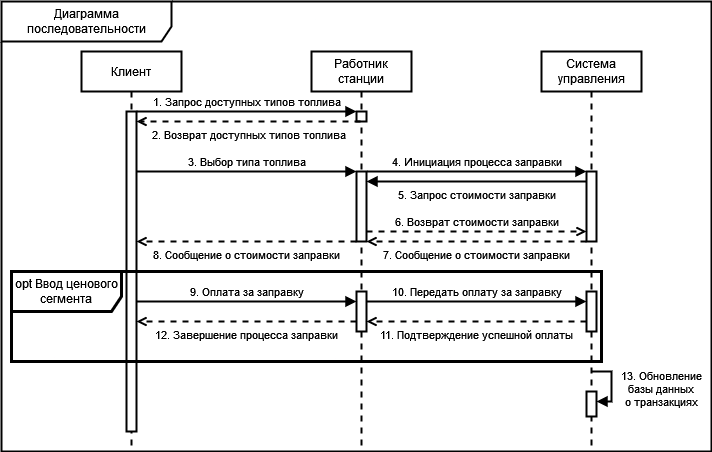

The diagram above was exported from draw.io. Its source (the exported page's mxGraphModel, read from the mxfile embedded in the PNG):
<mxGraphModel dx="1667" dy="765" grid="1" gridSize="10" guides="1" tooltips="1" connect="1" arrows="1" fold="1" page="1" pageScale="1" pageWidth="850" pageHeight="1100" math="0" shadow="0">
  <root>
    <mxCell id="0" />
    <mxCell id="1" parent="0" />
    <mxCell id="4vtOYGY8kwyqNaTi0m9n-18" value="Диаграмма последовательности" style="shape=umlFrame;whiteSpace=wrap;html=1;pointerEvents=0;width=170;height=40;strokeWidth=2;" parent="1" vertex="1">
      <mxGeometry x="590" y="10" width="710" height="450" as="geometry" />
    </mxCell>
    <mxCell id="4vtOYGY8kwyqNaTi0m9n-21" value="Клиент" style="shape=umlLifeline;perimeter=lifelinePerimeter;whiteSpace=wrap;html=1;container=1;dropTarget=0;collapsible=0;recursiveResize=0;outlineConnect=0;portConstraint=eastwest;newEdgeStyle={&quot;curved&quot;:0,&quot;rounded&quot;:0};strokeWidth=2;" parent="1" vertex="1">
      <mxGeometry x="670" y="60" width="100" height="400" as="geometry" />
    </mxCell>
    <mxCell id="4vtOYGY8kwyqNaTi0m9n-28" value="" style="html=1;points=[[0,0,0,0,5],[0,1,0,0,-5],[1,0,0,0,5],[1,1,0,0,-5]];perimeter=orthogonalPerimeter;outlineConnect=0;targetShapes=umlLifeline;portConstraint=eastwest;newEdgeStyle={&quot;curved&quot;:0,&quot;rounded&quot;:0};strokeWidth=2;" parent="4vtOYGY8kwyqNaTi0m9n-21" vertex="1">
      <mxGeometry x="45" y="60" width="10" height="320" as="geometry" />
    </mxCell>
    <mxCell id="4vtOYGY8kwyqNaTi0m9n-22" value="Работник станции" style="shape=umlLifeline;perimeter=lifelinePerimeter;whiteSpace=wrap;html=1;container=1;dropTarget=0;collapsible=0;recursiveResize=0;outlineConnect=0;portConstraint=eastwest;newEdgeStyle={&quot;curved&quot;:0,&quot;rounded&quot;:0};strokeWidth=2;" parent="1" vertex="1">
      <mxGeometry x="900" y="60" width="100" height="400" as="geometry" />
    </mxCell>
    <mxCell id="4vtOYGY8kwyqNaTi0m9n-23" value="" style="html=1;points=[[0,0,0,0,5],[0,1,0,0,-5],[1,0,0,0,5],[1,1,0,0,-5]];perimeter=orthogonalPerimeter;outlineConnect=0;targetShapes=umlLifeline;portConstraint=eastwest;newEdgeStyle={&quot;curved&quot;:0,&quot;rounded&quot;:0};strokeWidth=2;" parent="4vtOYGY8kwyqNaTi0m9n-22" vertex="1">
      <mxGeometry x="45" y="60" width="10" height="10" as="geometry" />
    </mxCell>
    <mxCell id="4vtOYGY8kwyqNaTi0m9n-31" value="" style="html=1;points=[[0,0,0,0,5],[0,1,0,0,-5],[1,0,0,0,5],[1,1,0,0,-5]];perimeter=orthogonalPerimeter;outlineConnect=0;targetShapes=umlLifeline;portConstraint=eastwest;newEdgeStyle={&quot;curved&quot;:0,&quot;rounded&quot;:0};strokeWidth=2;" parent="4vtOYGY8kwyqNaTi0m9n-22" vertex="1">
      <mxGeometry x="45" y="120" width="10" height="70" as="geometry" />
    </mxCell>
    <mxCell id="4vtOYGY8kwyqNaTi0m9n-39" value="" style="html=1;points=[[0,0,0,0,5],[0,1,0,0,-5],[1,0,0,0,5],[1,1,0,0,-5]];perimeter=orthogonalPerimeter;outlineConnect=0;targetShapes=umlLifeline;portConstraint=eastwest;newEdgeStyle={&quot;curved&quot;:0,&quot;rounded&quot;:0};strokeWidth=2;" parent="4vtOYGY8kwyqNaTi0m9n-22" vertex="1">
      <mxGeometry x="45" y="240" width="10" height="40" as="geometry" />
    </mxCell>
    <mxCell id="4vtOYGY8kwyqNaTi0m9n-24" value="Система управления" style="shape=umlLifeline;perimeter=lifelinePerimeter;whiteSpace=wrap;html=1;container=1;dropTarget=0;collapsible=0;recursiveResize=0;outlineConnect=0;portConstraint=eastwest;newEdgeStyle={&quot;curved&quot;:0,&quot;rounded&quot;:0};strokeWidth=2;" parent="1" vertex="1">
      <mxGeometry x="1130" y="60" width="100" height="400" as="geometry" />
    </mxCell>
    <mxCell id="4vtOYGY8kwyqNaTi0m9n-25" value="" style="html=1;points=[[0,0,0,0,5],[0,1,0,0,-5],[1,0,0,0,5],[1,1,0,0,-5]];perimeter=orthogonalPerimeter;outlineConnect=0;targetShapes=umlLifeline;portConstraint=eastwest;newEdgeStyle={&quot;curved&quot;:0,&quot;rounded&quot;:0};strokeWidth=2;" parent="4vtOYGY8kwyqNaTi0m9n-24" vertex="1">
      <mxGeometry x="45" y="120" width="10" height="70" as="geometry" />
    </mxCell>
    <mxCell id="4vtOYGY8kwyqNaTi0m9n-33" value="" style="html=1;points=[[0,0,0,0,5],[0,1,0,0,-5],[1,0,0,0,5],[1,1,0,0,-5]];perimeter=orthogonalPerimeter;outlineConnect=0;targetShapes=umlLifeline;portConstraint=eastwest;newEdgeStyle={&quot;curved&quot;:0,&quot;rounded&quot;:0};strokeWidth=2;" parent="4vtOYGY8kwyqNaTi0m9n-24" vertex="1">
      <mxGeometry x="45" y="240" width="10" height="40" as="geometry" />
    </mxCell>
    <mxCell id="DaDwhZEhizH2eBtOXTgz-14" value="13. Обновление &lt;br&gt;базы данных &lt;br&gt;о транзакциях" style="html=1;verticalAlign=bottom;endArrow=block;curved=0;rounded=0;strokeWidth=2;" parent="4vtOYGY8kwyqNaTi0m9n-24" target="4vtOYGY8kwyqNaTi0m9n-37" edge="1">
      <mxGeometry x="0.5385" y="51" width="80" relative="1" as="geometry">
        <mxPoint x="50" y="320" as="sourcePoint" />
        <mxPoint x="55" y="335" as="targetPoint" />
        <Array as="points">
          <mxPoint x="50" y="320" />
          <mxPoint x="70" y="320" />
          <mxPoint x="70" y="340" />
          <mxPoint x="70" y="350" />
        </Array>
        <mxPoint x="50" y="-41" as="offset" />
      </mxGeometry>
    </mxCell>
    <mxCell id="4vtOYGY8kwyqNaTi0m9n-37" value="" style="html=1;points=[[0,0,0,0,5],[0,1,0,0,-5],[1,0,0,0,5],[1,1,0,0,-5]];perimeter=orthogonalPerimeter;outlineConnect=0;targetShapes=umlLifeline;portConstraint=eastwest;newEdgeStyle={&quot;curved&quot;:0,&quot;rounded&quot;:0};strokeWidth=2;" parent="4vtOYGY8kwyqNaTi0m9n-24" vertex="1">
      <mxGeometry x="45" y="340" width="10" height="25" as="geometry" />
    </mxCell>
    <mxCell id="DaDwhZEhizH2eBtOXTgz-1" value="1. Запрос доступных типов топлива" style="html=1;verticalAlign=bottom;endArrow=block;curved=0;rounded=0;strokeWidth=2;" parent="1" edge="1">
      <mxGeometry width="80" relative="1" as="geometry">
        <mxPoint x="725" y="120" as="sourcePoint" />
        <mxPoint x="945" y="120" as="targetPoint" />
        <Array as="points" />
        <mxPoint as="offset" />
      </mxGeometry>
    </mxCell>
    <mxCell id="DaDwhZEhizH2eBtOXTgz-4" value="2. Возврат доступных типов топлива" style="html=1;verticalAlign=top;endArrow=open;curved=0;rounded=0;strokeWidth=2;dashed=1;endFill=0;" parent="1" source="4vtOYGY8kwyqNaTi0m9n-22" target="4vtOYGY8kwyqNaTi0m9n-28" edge="1">
      <mxGeometry width="80" relative="1" as="geometry">
        <mxPoint x="735" y="130" as="sourcePoint" />
        <mxPoint x="955" y="130" as="targetPoint" />
        <Array as="points">
          <mxPoint x="830" y="130" />
        </Array>
        <mxPoint as="offset" />
      </mxGeometry>
    </mxCell>
    <mxCell id="DaDwhZEhizH2eBtOXTgz-5" value="3. Выбор типа топлива" style="html=1;verticalAlign=bottom;endArrow=block;curved=0;rounded=0;strokeWidth=2;" parent="1" source="4vtOYGY8kwyqNaTi0m9n-28" target="4vtOYGY8kwyqNaTi0m9n-31" edge="1">
      <mxGeometry width="80" relative="1" as="geometry">
        <mxPoint x="720" y="174.5" as="sourcePoint" />
        <mxPoint x="935" y="164.5" as="targetPoint" />
        <Array as="points">
          <mxPoint x="840" y="180" />
        </Array>
        <mxPoint as="offset" />
      </mxGeometry>
    </mxCell>
    <mxCell id="DaDwhZEhizH2eBtOXTgz-6" value="4. Инициация процесса заправки" style="html=1;verticalAlign=bottom;endArrow=block;curved=0;rounded=0;strokeWidth=2;" parent="1" source="4vtOYGY8kwyqNaTi0m9n-31" target="4vtOYGY8kwyqNaTi0m9n-25" edge="1">
      <mxGeometry width="80" relative="1" as="geometry">
        <mxPoint x="945" y="174.5" as="sourcePoint" />
        <mxPoint x="1165" y="174.5" as="targetPoint" />
        <Array as="points">
          <mxPoint x="1060" y="180" />
        </Array>
        <mxPoint as="offset" />
      </mxGeometry>
    </mxCell>
    <mxCell id="DaDwhZEhizH2eBtOXTgz-7" value="5. Запрос стоимости заправки" style="html=1;verticalAlign=top;endArrow=block;curved=0;rounded=0;strokeWidth=2;" parent="1" source="4vtOYGY8kwyqNaTi0m9n-25" target="4vtOYGY8kwyqNaTi0m9n-31" edge="1">
      <mxGeometry width="80" relative="1" as="geometry">
        <mxPoint x="1170" y="184.5" as="sourcePoint" />
        <mxPoint x="950" y="184.5" as="targetPoint" />
        <Array as="points">
          <mxPoint x="1060" y="190" />
        </Array>
        <mxPoint as="offset" />
      </mxGeometry>
    </mxCell>
    <mxCell id="DaDwhZEhizH2eBtOXTgz-8" value="6. Возврат стоимости заправки" style="html=1;verticalAlign=bottom;endArrow=open;curved=0;rounded=0;strokeWidth=2;dashed=1;endFill=0;" parent="1" source="4vtOYGY8kwyqNaTi0m9n-31" target="4vtOYGY8kwyqNaTi0m9n-25" edge="1">
      <mxGeometry width="80" relative="1" as="geometry">
        <mxPoint x="1145" y="304.5" as="sourcePoint" />
        <mxPoint x="935" y="304.5" as="targetPoint" />
        <Array as="points">
          <mxPoint x="1060" y="240" />
        </Array>
        <mxPoint as="offset" />
      </mxGeometry>
    </mxCell>
    <mxCell id="DaDwhZEhizH2eBtOXTgz-9" value="7. Сообщение о стоимости заправки" style="html=1;verticalAlign=top;endArrow=open;curved=0;rounded=0;strokeWidth=2;dashed=1;endFill=0;" parent="1" source="4vtOYGY8kwyqNaTi0m9n-25" target="4vtOYGY8kwyqNaTi0m9n-31" edge="1">
      <mxGeometry width="80" relative="1" as="geometry">
        <mxPoint x="955" y="314.5" as="sourcePoint" />
        <mxPoint x="1175" y="314.5" as="targetPoint" />
        <Array as="points">
          <mxPoint x="1060" y="250" />
        </Array>
        <mxPoint as="offset" />
      </mxGeometry>
    </mxCell>
    <mxCell id="DaDwhZEhizH2eBtOXTgz-10" value="8. Сообщение о стоимости заправки" style="html=1;verticalAlign=top;endArrow=open;curved=0;rounded=0;strokeWidth=2;endFill=0;dashed=1;" parent="1" source="4vtOYGY8kwyqNaTi0m9n-31" target="4vtOYGY8kwyqNaTi0m9n-28" edge="1">
      <mxGeometry width="80" relative="1" as="geometry">
        <mxPoint x="935" y="244.5" as="sourcePoint" />
        <mxPoint x="720" y="244.5" as="targetPoint" />
        <Array as="points">
          <mxPoint x="830" y="250" />
        </Array>
        <mxPoint as="offset" />
      </mxGeometry>
    </mxCell>
    <mxCell id="DaDwhZEhizH2eBtOXTgz-11" value="9. Оплата за заправку" style="html=1;verticalAlign=bottom;endArrow=block;curved=0;rounded=0;strokeWidth=2;" parent="1" target="4vtOYGY8kwyqNaTi0m9n-39" edge="1">
      <mxGeometry width="80" relative="1" as="geometry">
        <mxPoint x="725" y="310" as="sourcePoint" />
        <mxPoint x="930" y="310" as="targetPoint" />
        <Array as="points">
          <mxPoint x="830" y="310" />
        </Array>
        <mxPoint as="offset" />
      </mxGeometry>
    </mxCell>
    <mxCell id="DaDwhZEhizH2eBtOXTgz-12" value="11. Подтверждение успешной оплаты" style="html=1;verticalAlign=top;endArrow=open;curved=0;rounded=0;strokeWidth=2;dashed=1;endFill=0;" parent="1" edge="1">
      <mxGeometry width="80" relative="1" as="geometry">
        <mxPoint x="1175" y="330" as="sourcePoint" />
        <mxPoint x="955" y="330" as="targetPoint" />
        <Array as="points" />
        <mxPoint as="offset" />
      </mxGeometry>
    </mxCell>
    <mxCell id="DaDwhZEhizH2eBtOXTgz-13" value="12. Завершение процесса заправки" style="html=1;verticalAlign=top;endArrow=open;curved=0;rounded=0;strokeWidth=2;dashed=1;endFill=0;" parent="1" source="4vtOYGY8kwyqNaTi0m9n-39" edge="1">
      <mxGeometry width="80" relative="1" as="geometry">
        <mxPoint x="1185" y="330" as="sourcePoint" />
        <mxPoint x="725" y="330" as="targetPoint" />
        <Array as="points">
          <mxPoint x="880" y="330" />
        </Array>
        <mxPoint as="offset" />
      </mxGeometry>
    </mxCell>
    <mxCell id="_U8c429MeGO9G7ADaM29-1" value="opt Ввод ценового сегмента" style="shape=umlFrame;whiteSpace=wrap;html=1;pointerEvents=0;strokeWidth=3;width=110;height=40;" parent="1" vertex="1">
      <mxGeometry x="600" y="280" width="590" height="90" as="geometry" />
    </mxCell>
    <mxCell id="_Voh5ueAeouAEqWgpNO4-2" value="10. Передать оплату за заправку" style="html=1;verticalAlign=bottom;endArrow=block;curved=0;rounded=0;strokeWidth=2;" parent="1" source="4vtOYGY8kwyqNaTi0m9n-39" target="4vtOYGY8kwyqNaTi0m9n-33" edge="1">
      <mxGeometry width="80" relative="1" as="geometry">
        <mxPoint x="950" y="310" as="sourcePoint" />
        <mxPoint x="1170" y="310" as="targetPoint" />
        <Array as="points">
          <mxPoint x="1055" y="310" />
        </Array>
        <mxPoint as="offset" />
      </mxGeometry>
    </mxCell>
  </root>
</mxGraphModel>